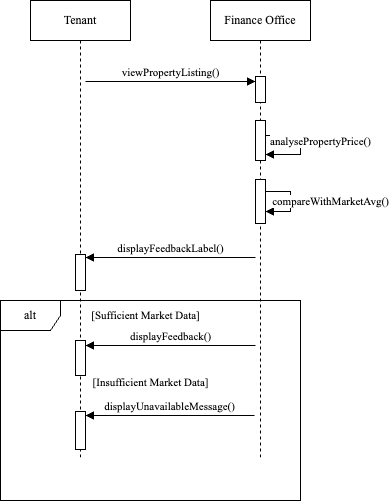

The diagram above was exported from draw.io. Its source (the exported page's mxGraphModel, read from the mxfile embedded in the PNG):
<mxGraphModel dx="946" dy="644" grid="1" gridSize="10" guides="1" tooltips="1" connect="1" arrows="1" fold="1" page="1" pageScale="1" pageWidth="850" pageHeight="1100" math="0" shadow="0">
  <root>
    <mxCell id="0" />
    <mxCell id="1" parent="0" />
    <mxCell id="aM9ryv3xv72pqoxQDRHE-1" value="&lt;font face=&quot;Times New Roman&quot;&gt;Tenant&lt;/font&gt;" style="shape=umlLifeline;perimeter=lifelinePerimeter;whiteSpace=wrap;html=1;container=0;dropTarget=0;collapsible=0;recursiveResize=0;outlineConnect=0;portConstraint=eastwest;newEdgeStyle={&quot;edgeStyle&quot;:&quot;elbowEdgeStyle&quot;,&quot;elbow&quot;:&quot;vertical&quot;,&quot;curved&quot;:0,&quot;rounded&quot;:0};" parent="1" vertex="1">
      <mxGeometry x="40" y="40" width="100" height="460" as="geometry" />
    </mxCell>
    <mxCell id="6mCLNiLSwol_25vcOQi8-10" value="" style="html=1;points=[[0,0,0,0,5],[0,1,0,0,-5],[1,0,0,0,5],[1,1,0,0,-5]];perimeter=orthogonalPerimeter;outlineConnect=0;targetShapes=umlLifeline;portConstraint=eastwest;newEdgeStyle={&quot;curved&quot;:0,&quot;rounded&quot;:0};" parent="aM9ryv3xv72pqoxQDRHE-1" vertex="1">
      <mxGeometry x="45" y="254" width="10" height="36" as="geometry" />
    </mxCell>
    <mxCell id="aM9ryv3xv72pqoxQDRHE-5" value="&lt;font face=&quot;Times New Roman&quot;&gt;Finance Office&lt;/font&gt;" style="shape=umlLifeline;perimeter=lifelinePerimeter;whiteSpace=wrap;html=1;container=0;dropTarget=0;collapsible=0;recursiveResize=0;outlineConnect=0;portConstraint=eastwest;newEdgeStyle={&quot;edgeStyle&quot;:&quot;elbowEdgeStyle&quot;,&quot;elbow&quot;:&quot;vertical&quot;,&quot;curved&quot;:0,&quot;rounded&quot;:0};" parent="1" vertex="1">
      <mxGeometry x="220" y="40" width="100" height="460" as="geometry" />
    </mxCell>
    <mxCell id="aM9ryv3xv72pqoxQDRHE-6" value="" style="html=1;points=[];perimeter=orthogonalPerimeter;outlineConnect=0;targetShapes=umlLifeline;portConstraint=eastwest;newEdgeStyle={&quot;edgeStyle&quot;:&quot;elbowEdgeStyle&quot;,&quot;elbow&quot;:&quot;vertical&quot;,&quot;curved&quot;:0,&quot;rounded&quot;:0};" parent="aM9ryv3xv72pqoxQDRHE-5" vertex="1">
      <mxGeometry x="45" y="76" width="10" height="26" as="geometry" />
    </mxCell>
    <mxCell id="6mCLNiLSwol_25vcOQi8-5" value="" style="html=1;points=[[0,0,0,0,5],[0,1,0,0,-5],[1,0,0,0,5],[1,1,0,0,-5]];perimeter=orthogonalPerimeter;outlineConnect=0;targetShapes=umlLifeline;portConstraint=eastwest;newEdgeStyle={&quot;curved&quot;:0,&quot;rounded&quot;:0};" parent="aM9ryv3xv72pqoxQDRHE-5" vertex="1">
      <mxGeometry x="45" y="120" width="10" height="40" as="geometry" />
    </mxCell>
    <mxCell id="6mCLNiLSwol_25vcOQi8-7" value="" style="html=1;points=[[0,0,0,0,5],[0,1,0,0,-5],[1,0,0,0,5],[1,1,0,0,-5]];perimeter=orthogonalPerimeter;outlineConnect=0;targetShapes=umlLifeline;portConstraint=eastwest;newEdgeStyle={&quot;curved&quot;:0,&quot;rounded&quot;:0};" parent="aM9ryv3xv72pqoxQDRHE-5" vertex="1">
      <mxGeometry x="45" y="179" width="10" height="44" as="geometry" />
    </mxCell>
    <mxCell id="6mCLNiLSwol_25vcOQi8-8" value="&lt;font face=&quot;Times New Roman&quot;&gt;compareWithMarketAvg()&lt;/font&gt;" style="html=1;verticalAlign=bottom;endArrow=block;curved=0;rounded=0;" parent="aM9ryv3xv72pqoxQDRHE-5" source="6mCLNiLSwol_25vcOQi8-7" target="6mCLNiLSwol_25vcOQi8-7" edge="1">
      <mxGeometry x="0.2571" y="40" width="80" relative="1" as="geometry">
        <mxPoint x="80" y="200" as="sourcePoint" />
        <mxPoint x="160" y="200" as="targetPoint" />
        <Array as="points">
          <mxPoint x="80" y="210" />
        </Array>
        <mxPoint as="offset" />
      </mxGeometry>
    </mxCell>
    <mxCell id="6mCLNiLSwol_25vcOQi8-1" value="&lt;font face=&quot;Times New Roman&quot;&gt;viewPropertyListing()&lt;/font&gt;" style="html=1;verticalAlign=bottom;endArrow=block;curved=0;rounded=0;" parent="1" edge="1">
      <mxGeometry width="80" relative="1" as="geometry">
        <mxPoint x="95" y="121" as="sourcePoint" />
        <mxPoint x="265" y="121" as="targetPoint" />
      </mxGeometry>
    </mxCell>
    <mxCell id="6mCLNiLSwol_25vcOQi8-6" value="&lt;font face=&quot;Times New Roman&quot;&gt;analysePropertyPrice()&lt;/font&gt;" style="html=1;verticalAlign=bottom;endArrow=block;curved=0;rounded=0;entryX=1;entryY=1;entryDx=0;entryDy=-5;entryPerimeter=0;" parent="1" edge="1">
      <mxGeometry x="0.1236" y="20" width="80" relative="1" as="geometry">
        <mxPoint x="275" y="175" as="sourcePoint" />
        <mxPoint x="275" y="194" as="targetPoint" />
        <Array as="points">
          <mxPoint x="310" y="175" />
          <mxPoint x="310" y="194" />
        </Array>
        <mxPoint as="offset" />
      </mxGeometry>
    </mxCell>
    <mxCell id="6mCLNiLSwol_25vcOQi8-12" value="&lt;span style=&quot;font-family: &amp;quot;Times New Roman&amp;quot;;&quot;&gt;displayFeedbackLabel()&lt;/span&gt;" style="html=1;verticalAlign=bottom;endArrow=block;curved=0;rounded=0;entryX=1;entryY=0;entryDx=0;entryDy=5;entryPerimeter=0;" parent="1" edge="1">
      <mxGeometry width="80" relative="1" as="geometry">
        <mxPoint x="265" y="297" as="sourcePoint" />
        <mxPoint x="94.99999999999989" y="297" as="targetPoint" />
      </mxGeometry>
    </mxCell>
    <mxCell id="6mCLNiLSwol_25vcOQi8-13" value="&lt;font face=&quot;Times New Roman&quot;&gt;alt&lt;/font&gt;" style="shape=umlFrame;whiteSpace=wrap;html=1;pointerEvents=0;" parent="1" vertex="1">
      <mxGeometry x="10" y="340" width="300" height="200" as="geometry" />
    </mxCell>
    <mxCell id="6mCLNiLSwol_25vcOQi8-14" value="&lt;font style=&quot;font-size: 11px;&quot; face=&quot;Times New Roman&quot;&gt;[Sufficient Market Data]&lt;/font&gt;" style="text;html=1;align=center;verticalAlign=middle;resizable=0;points=[];autosize=1;strokeColor=none;fillColor=none;" parent="1" vertex="1">
      <mxGeometry x="90" y="340" width="130" height="30" as="geometry" />
    </mxCell>
    <mxCell id="6mCLNiLSwol_25vcOQi8-16" value="" style="html=1;points=[[0,0,0,0,5],[0,1,0,0,-5],[1,0,0,0,5],[1,1,0,0,-5]];perimeter=orthogonalPerimeter;outlineConnect=0;targetShapes=umlLifeline;portConstraint=eastwest;newEdgeStyle={&quot;curved&quot;:0,&quot;rounded&quot;:0};" parent="1" vertex="1">
      <mxGeometry x="85" y="380" width="10" height="35" as="geometry" />
    </mxCell>
    <mxCell id="6mCLNiLSwol_25vcOQi8-17" value="&lt;font face=&quot;Times New Roman&quot;&gt;displayFeedback()&lt;/font&gt;" style="html=1;verticalAlign=bottom;endArrow=block;curved=0;rounded=0;" parent="1" edge="1">
      <mxGeometry width="80" relative="1" as="geometry">
        <mxPoint x="265" y="385.0000000000001" as="sourcePoint" />
        <mxPoint x="94.99999999999989" y="385.0000000000001" as="targetPoint" />
      </mxGeometry>
    </mxCell>
    <mxCell id="6mCLNiLSwol_25vcOQi8-18" value="&lt;font style=&quot;font-size: 11px;&quot; face=&quot;Times New Roman&quot;&gt;[Insufficient Market Data]&lt;/font&gt;" style="text;html=1;align=center;verticalAlign=middle;resizable=0;points=[];autosize=1;strokeColor=none;fillColor=none;" parent="1" vertex="1">
      <mxGeometry x="90" y="407" width="140" height="30" as="geometry" />
    </mxCell>
    <mxCell id="6mCLNiLSwol_25vcOQi8-20" value="" style="html=1;points=[[0,0,0,0,5],[0,1,0,0,-5],[1,0,0,0,5],[1,1,0,0,-5]];perimeter=orthogonalPerimeter;outlineConnect=0;targetShapes=umlLifeline;portConstraint=eastwest;newEdgeStyle={&quot;curved&quot;:0,&quot;rounded&quot;:0};" parent="1" vertex="1">
      <mxGeometry x="85" y="451" width="10" height="38" as="geometry" />
    </mxCell>
    <mxCell id="6mCLNiLSwol_25vcOQi8-21" value="&lt;font face=&quot;Times New Roman&quot;&gt;displayUnavailableMessage()&lt;/font&gt;" style="html=1;verticalAlign=bottom;endArrow=block;curved=0;rounded=0;" parent="1" edge="1">
      <mxGeometry width="80" relative="1" as="geometry">
        <mxPoint x="264" y="455" as="sourcePoint" />
        <mxPoint x="94.99999999999989" y="455" as="targetPoint" />
      </mxGeometry>
    </mxCell>
  </root>
</mxGraphModel>